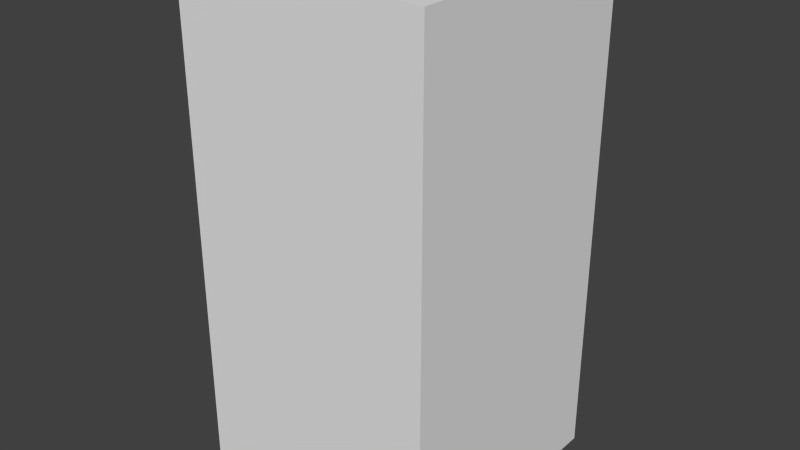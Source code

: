 # Source: darkBlueXOne.blend  (saved by Blender 2.68.0; exported with 4.5.12 LTS)
import bpy
from mathutils import Matrix  # noqa: F401  (used for matrix-valued properties, if any)

bpy.ops.wm.read_factory_settings(use_empty=True)
scene = bpy.context.scene
scene.name = 'Scene'

# ---- collections
col_collection_1 = bpy.data.collections.new('Collection 1'); scene.collection.children.link(col_collection_1)

# ---- world
world_world = bpy.data.worlds.new('World'); scene.world = world_world
world_world.color = (0.05088, 0.05088, 0.05088)
world_world.use_sun_shadow = False
world_world.sun_shadow_jitter_overblur = 0.0
world_world.cycles.sampling_method = 'MANUAL'
world_world.cycles.sample_map_resolution = 256

# ---- meshes
me_darkbluexone = bpy.data.meshes.new('darkBlueXOne')
me_darkbluexone.from_pydata([(-0.5, -0.5, -1.0), (-0.5, 0.5, -1.0), (0.5, 0.5, -1.0), (0.5, -0.5, -1.0), (-0.5, -0.5, 1.0), (-0.5, 0.5, 1.0), (0.5, 0.5, 1.0), (0.5, -0.5, 1.0)], [], [(4, 5, 1, 0), (5, 6, 2, 1), (6, 7, 3, 2), (7, 4, 0, 3), (0, 1, 2, 3), (7, 6, 5, 4)])
me_darkbluexone.use_remesh_preserve_volume = False
me_darkbluexone.use_remesh_preserve_attributes = False
me_darkbluexone.use_mirror_vertex_groups = False
me_darkbluexone.update()

# ---- objects
ob_darkbluexone = bpy.data.objects.new('darkBlueXOne', me_darkbluexone)

# ---- transforms, parenting, visibility, modifiers, constraints
ob_darkbluexone.location = (0.0, 0.0, 0.0)
ob_darkbluexone.lineart.crease_threshold = 0.0

# ---- collection membership
col_collection_1.objects.link(ob_darkbluexone)

# ---- scene / render settings (as saved in the file)
scene.frame_start = 1; scene.frame_end = 250; scene.frame_set(1)
scene.render.engine = 'BLENDER_EEVEE_NEXT'
scene.render.image_settings.color_mode = 'RGB'
scene.render.image_settings.compression = 90
scene.render.resolution_percentage = 50
scene.render.dither_intensity = 0.0
scene.cycles.use_denoising = False
scene.cycles.samples = 10
scene.cycles.sampling_pattern = 'TABULATED_SOBOL'
scene.cycles.light_sampling_threshold = 0.0
scene.cycles.use_adaptive_sampling = False
scene.cycles.use_light_tree = False
scene.cycles.blur_glossy = 0.0
scene.cycles.volume_bounces = 1
scene.cycles.pixel_filter_type = 'GAUSSIAN'
scene.cycles.sample_clamp_indirect = 0.0
scene.view_settings.view_transform = 'Standard'
bpy.context.view_layer.update()

# ---- added for rendering (the .blend has no active camera and no usable light): camera, sun
cam_auto = bpy.data.cameras.new('AutoCamera')
cam_auto.lens = 50.0
cam_auto.sensor_width = 36.0
cam_auto.clip_end = 1000.0
ob_auto_camera = bpy.data.objects.new('AutoCamera', cam_auto)
scene.collection.objects.link(ob_auto_camera)
ob_auto_camera.location = (2.26633, -2.71959, 1.81306)
ob_auto_camera.rotation_euler = (1.09748, -7.21219e-08, 0.694738)
scene.camera = ob_auto_camera
light_auto_sun = bpy.data.lights.new('AutoSun', 'SUN')
light_auto_sun.energy = 3.0
light_auto_sun.angle = 0.0523599
ob_auto_sun = bpy.data.objects.new('AutoSun', light_auto_sun)
scene.collection.objects.link(ob_auto_sun)
ob_auto_sun.rotation_euler = (0.872665, 0.174533, 0.523599)
bpy.context.view_layer.update()
